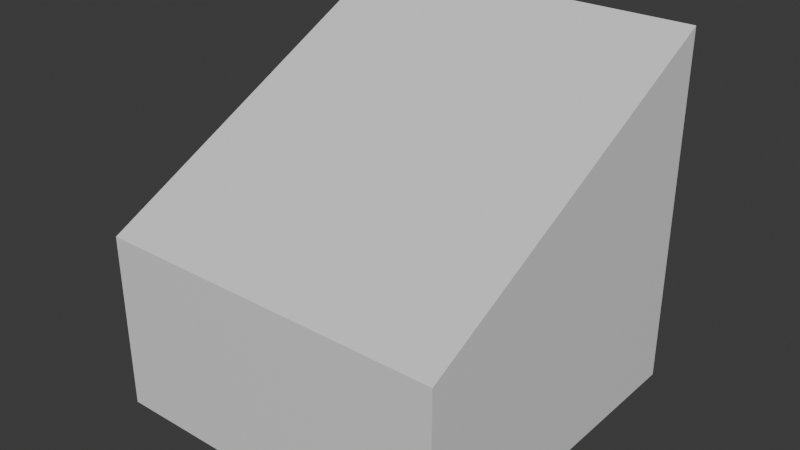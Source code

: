 # Source: terminal_block.blend  (saved by Blender 4.3.34; exported with 4.5.12 LTS)
import bpy
from mathutils import Matrix  # noqa: F401  (used for matrix-valued properties, if any)

bpy.ops.wm.read_factory_settings(use_empty=True)
scene = bpy.context.scene
scene.name = 'Scene'

# ---- collections
col_collection = bpy.data.collections.new('Collection'); scene.collection.children.link(col_collection)

# ---- materials (node trees are filled in below, after node groups)
mat_top = bpy.data.materials.new('Top')
mat_side = bpy.data.materials.new('Side')

# ---- material node trees
mat_top.use_nodes = True; mat_top.node_tree.nodes.clear()
_N = mat_top.node_tree.nodes; _L = mat_top.node_tree.links
n0 = _N.new('ShaderNodeBsdfPrincipled'); n0.name = 'Principled BSDF'; n0.location = (10, 300)
n1 = _N.new('ShaderNodeOutputMaterial'); n1.name = 'Material Output'; n1.location = (300, 300)
_L.new(n0.outputs[0], n1.inputs[0])
n1.is_active_output = True
mat_side.use_nodes = True; mat_side.node_tree.nodes.clear()
_N = mat_side.node_tree.nodes; _L = mat_side.node_tree.links
n0 = _N.new('ShaderNodeBsdfPrincipled'); n0.name = 'Principled BSDF'; n0.location = (10, 300)
n1 = _N.new('ShaderNodeOutputMaterial'); n1.name = 'Material Output'; n1.location = (300, 300)
_L.new(n0.outputs[0], n1.inputs[0])
n1.is_active_output = True

# ---- world
world_world = bpy.data.worlds.new('World'); scene.world = world_world
world_world.use_nodes = True; world_world.node_tree.nodes.clear()
_N = world_world.node_tree.nodes; _L = world_world.node_tree.links
n0 = _N.new('ShaderNodeOutputWorld'); n0.name = 'World Output'; n0.location = (300, 300)
n1 = _N.new('ShaderNodeBackground'); n1.name = 'Background'; n1.location = (10, 300)
n1.inputs[0].default_value = (0.05088, 0.05088, 0.05088, 1.0)
_L.new(n1.outputs[0], n0.inputs[0])
n0.is_active_output = True
world_world.color = (0.05088, 0.05088, 0.05088)
world_world.sun_shadow_jitter_overblur = 0.0

# ---- meshes
me_cube_001 = bpy.data.meshes.new('Cube.001')
me_cube_001.from_pydata([(-1.0, -1.0, -1.0), (-1.0, -1.0, 0.0), (-1.0, 1.0, -1.0), (-1.0, 1.0, 1.0), (1.0, -1.0, -1.0), (1.0, -1.0, 0.0), (1.0, 1.0, -1.0), (1.0, 1.0, 1.0)], [], [(0, 1, 3, 2), (2, 3, 7, 6), (6, 7, 5, 4), (4, 5, 1, 0)])
me_cube_001.polygons.foreach_set('material_index', [1, 1, 1, 1])
_uv = me_cube_001.uv_layers.new(name='UVMap')
_uv.uv.foreach_set('vector', [0.00196, 0.00196, 0.00196, 0.998, 0.998, 0.998, 0.998, 0.00196, 0.002187, 0.002187, 0.002187, 0.9978, 0.9978, 0.9978, 0.9978, 0.002187, 0.998, 0.00196, 0.998, 0.998, 0.00196, 0.998, 0.00196, 0.00196, 0.9978, 0.002187, 0.9978, 0.9978, 0.002187, 0.9978, 0.002187, 0.002187])
me_cube_001.materials.append(mat_top)
me_cube_001.materials.append(mat_side)
me_cube_001.update()
me_cube_002 = bpy.data.meshes.new('Cube.002')
me_cube_002.from_pydata([(-1.0, -1.0, -1.0), (-1.0, -1.0, 0.0), (-1.0, 1.0, -1.0), (-1.0, 1.0, 1.0), (1.0, -1.0, -1.0), (1.0, -1.0, 0.0), (1.0, 1.0, -1.0), (1.0, 1.0, 1.0)], [], [(2, 6, 4, 0), (7, 3, 1, 5)])
_uv = me_cube_002.uv_layers.new(name='UVMap')
_uv.uv.foreach_set('vector', [0.0002264, 0.9998, 0.9998, 0.9998, 0.9998, 0.0002264, 0.0002264, 0.0002264, 0.9998, 0.9998, 0.0002264, 0.9998, 0.0002264, 0.0002264, 0.9998, 0.0002264])
me_cube_002.materials.append(mat_top)
me_cube_002.materials.append(mat_side)
me_cube_002.update()

# ---- objects
ob_sides = bpy.data.objects.new('Sides', me_cube_001)
ob_top = bpy.data.objects.new('Top', me_cube_002)

# ---- transforms, parenting, visibility, modifiers, constraints
ob_sides.location = (0.0, 0.0, 0.0)
ob_top.location = (0.0, 0.0, 0.0)

# ---- collection membership
col_collection.objects.link(ob_sides)
col_collection.objects.link(ob_top)

# ---- scene / render settings (as saved in the file)
scene.frame_start = 1; scene.frame_end = 250; scene.frame_set(1)
scene.render.engine = 'BLENDER_EEVEE_NEXT'
bpy.context.view_layer.update()

# ---- added for rendering (the .blend has no active camera and no usable light): camera, sun
cam_auto = bpy.data.cameras.new('AutoCamera')
cam_auto.lens = 50.0
cam_auto.sensor_width = 36.0
cam_auto.clip_end = 1000.0
ob_auto_camera = bpy.data.objects.new('AutoCamera', cam_auto)
scene.collection.objects.link(ob_auto_camera)
ob_auto_camera.location = (3.20507, -3.84609, 2.56406)
ob_auto_camera.rotation_euler = (1.09748, -7.21219e-08, 0.694738)
scene.camera = ob_auto_camera
light_auto_sun = bpy.data.lights.new('AutoSun', 'SUN')
light_auto_sun.energy = 3.0
light_auto_sun.angle = 0.0523599
ob_auto_sun = bpy.data.objects.new('AutoSun', light_auto_sun)
scene.collection.objects.link(ob_auto_sun)
ob_auto_sun.rotation_euler = (0.872665, 0.174533, 0.523599)
bpy.context.view_layer.update()
